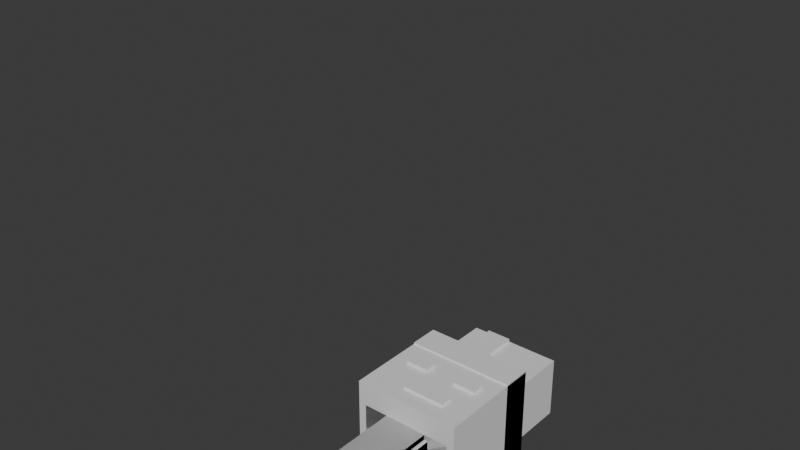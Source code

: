 # Source: corredor.blend  (saved by Blender 5.2.45; exported with 4.5.12 LTS)
import bpy
from mathutils import Matrix  # noqa: F401  (used for matrix-valued properties, if any)

bpy.ops.wm.read_factory_settings(use_empty=True)
scene = bpy.context.scene
scene.name = 'Scene'

# ---- collections
col_collection = bpy.data.collections.new('Collection'); scene.collection.children.link(col_collection)

# ---- materials (node trees are filled in below, after node groups)
mat_corredor1 = bpy.data.materials.new('corredor1')
mat_corredor1.diffuse_color = (0.6784, 0.4157, 0.2314, 1.0)
mat_corredor3 = bpy.data.materials.new('corredor3')
mat_corredor3.diffuse_color = (0.2078, 0.2392, 0.2235, 1.0)
mat_corredor4 = bpy.data.materials.new('corredor4')
mat_corredor4.diffuse_color = (0.6392, 0.5725, 0.4549, 1.0)
mat_corredor0 = bpy.data.materials.new('corredor0')
mat_corredor0.diffuse_color = (0.5294, 0.5647, 0.4667, 1.0)
mat_corredor7 = bpy.data.materials.new('corredor7')
mat_corredor7.diffuse_color = (0.302, 0.349, 0.2863, 1.0)
mat_corredor6 = bpy.data.materials.new('corredor6')
mat_corredor6.diffuse_color = (0.702, 0.6745, 0.5059, 1.0)
mat_corredor5 = bpy.data.materials.new('corredor5')
mat_corredor5.diffuse_color = (0.4627, 0.3137, 0.2902, 1.0)
mat_corredor2 = bpy.data.materials.new('corredor2')
mat_corredor2.diffuse_color = (0.2431, 0.2745, 0.3176, 1.0)

# ---- material node trees
mat_corredor1.use_nodes = True; mat_corredor1.node_tree.nodes.clear()
_N = mat_corredor1.node_tree.nodes; _L = mat_corredor1.node_tree.links
n0 = _N.new('ShaderNodeBsdfPrincipled'); n0.name = 'Principled BSDF'; n0.location = (-200, 100)
n0.inputs[10].default_value = 0.005
n1 = _N.new('ShaderNodeOutputMaterial'); n1.name = 'Material Output'; n1.location = (200, 100)
_L.new(n0.outputs[0], n1.inputs[0])
n1.is_active_output = True
mat_corredor3.use_nodes = True; mat_corredor3.node_tree.nodes.clear()
_N = mat_corredor3.node_tree.nodes; _L = mat_corredor3.node_tree.links
n0 = _N.new('ShaderNodeBsdfPrincipled'); n0.name = 'Principled BSDF'; n0.location = (-200, 100)
n0.inputs[10].default_value = 0.005
n1 = _N.new('ShaderNodeOutputMaterial'); n1.name = 'Material Output'; n1.location = (200, 100)
_L.new(n0.outputs[0], n1.inputs[0])
n1.is_active_output = True
mat_corredor4.use_nodes = True; mat_corredor4.node_tree.nodes.clear()
_N = mat_corredor4.node_tree.nodes; _L = mat_corredor4.node_tree.links
n0 = _N.new('ShaderNodeBsdfPrincipled'); n0.name = 'Principled BSDF'; n0.location = (-200, 100)
n0.inputs[10].default_value = 0.005
n1 = _N.new('ShaderNodeOutputMaterial'); n1.name = 'Material Output'; n1.location = (200, 100)
_L.new(n0.outputs[0], n1.inputs[0])
n1.is_active_output = True
mat_corredor0.use_nodes = True; mat_corredor0.node_tree.nodes.clear()
_N = mat_corredor0.node_tree.nodes; _L = mat_corredor0.node_tree.links
n0 = _N.new('ShaderNodeBsdfPrincipled'); n0.name = 'Principled BSDF'; n0.location = (-200, 100)
n0.inputs[10].default_value = 0.005
n1 = _N.new('ShaderNodeOutputMaterial'); n1.name = 'Material Output'; n1.location = (200, 100)
_L.new(n0.outputs[0], n1.inputs[0])
n1.is_active_output = True
mat_corredor7.use_nodes = True; mat_corredor7.node_tree.nodes.clear()
_N = mat_corredor7.node_tree.nodes; _L = mat_corredor7.node_tree.links
n0 = _N.new('ShaderNodeBsdfPrincipled'); n0.name = 'Principled BSDF'; n0.location = (-200, 100)
n0.inputs[10].default_value = 0.005
n1 = _N.new('ShaderNodeOutputMaterial'); n1.name = 'Material Output'; n1.location = (200, 100)
_L.new(n0.outputs[0], n1.inputs[0])
n1.is_active_output = True
mat_corredor6.use_nodes = True; mat_corredor6.node_tree.nodes.clear()
_N = mat_corredor6.node_tree.nodes; _L = mat_corredor6.node_tree.links
n0 = _N.new('ShaderNodeBsdfPrincipled'); n0.name = 'Principled BSDF'; n0.location = (-200, 100)
n0.inputs[10].default_value = 0.005
n1 = _N.new('ShaderNodeOutputMaterial'); n1.name = 'Material Output'; n1.location = (200, 100)
_L.new(n0.outputs[0], n1.inputs[0])
n1.is_active_output = True
mat_corredor5.use_nodes = True; mat_corredor5.node_tree.nodes.clear()
_N = mat_corredor5.node_tree.nodes; _L = mat_corredor5.node_tree.links
n0 = _N.new('ShaderNodeBsdfPrincipled'); n0.name = 'Principled BSDF'; n0.location = (-200, 100)
n0.inputs[10].default_value = 0.005
n1 = _N.new('ShaderNodeOutputMaterial'); n1.name = 'Material Output'; n1.location = (200, 100)
_L.new(n0.outputs[0], n1.inputs[0])
n1.is_active_output = True
mat_corredor2.use_nodes = True; mat_corredor2.node_tree.nodes.clear()
_N = mat_corredor2.node_tree.nodes; _L = mat_corredor2.node_tree.links
n0 = _N.new('ShaderNodeBsdfPrincipled'); n0.name = 'Principled BSDF'; n0.location = (-200, 100)
n0.inputs[10].default_value = 0.005
n1 = _N.new('ShaderNodeOutputMaterial'); n1.name = 'Material Output'; n1.location = (200, 100)
_L.new(n0.outputs[0], n1.inputs[0])
n1.is_active_output = True

# ---- world
world_world = bpy.data.worlds.new('World'); scene.world = world_world
world_world.use_nodes = True; world_world.node_tree.nodes.clear()
_N = world_world.node_tree.nodes; _L = world_world.node_tree.links
n0 = _N.new('ShaderNodeOutputWorld'); n0.name = 'World Output'; n0.location = (200, 100)
n1 = _N.new('ShaderNodeBackground'); n1.name = 'Background'; n1.location = (-200, 100)
n1.inputs[0].default_value = (0.05088, 0.05088, 0.05088, 1.0)
_L.new(n1.outputs[0], n0.inputs[0])
n0.is_active_output = True
world_world.color = (0.05088, 0.05088, 0.05088)
world_world.sun_shadow_jitter_overblur = 0.0

# ---- meshes
me_cube_017 = bpy.data.meshes.new('Cube.017')
me_cube_017.from_pydata([(-3.0, -2.0, -5.5), (-3.0, -2.0, 5.5), (-3.0, 2.0, -5.5), (-3.0, 2.0, 5.5), (3.0, -2.0, -5.5), (3.0, -2.0, 5.5), (3.0, 2.0, -5.5), (3.0, 2.0, 5.5)], [], [(0, 1, 3, 2), (2, 3, 7, 6), (6, 7, 5, 4), (4, 5, 1, 0), (2, 6, 4, 0), (7, 3, 1, 5)])
_uv = me_cube_017.uv_layers.new(name='UVMap')
_uv.uv.foreach_set('vector', [0.375, 0.0, 0.625, 0.0, 0.625, 0.25, 0.375, 0.25, 0.375, 0.25, 0.625, 0.25, 0.625, 0.5, 0.375, 0.5, 0.375, 0.5, 0.625, 0.5, 0.625, 0.75, 0.375, 0.75, 0.375, 0.75, 0.625, 0.75, 0.625, 1.0, 0.375, 1.0, 0.125, 0.5, 0.375, 0.5, 0.375, 0.75, 0.125, 0.75, 0.625, 0.5, 0.875, 0.5, 0.875, 0.75, 0.625, 0.75])
me_cube_017.materials.append(mat_corredor1)
me_cube_017.update()
me_cube_018 = bpy.data.meshes.new('Cube.018')
me_cube_018.from_pydata([(-3.1, -2.1, -0.65), (-3.1, -2.1, 0.65), (-3.1, 2.1, -0.65), (-3.1, 2.1, 0.65), (3.1, -2.1, -0.65), (3.1, -2.1, 0.65), (3.1, 2.1, -0.65), (3.1, 2.1, 0.65)], [], [(0, 1, 3, 2), (2, 3, 7, 6), (6, 7, 5, 4), (4, 5, 1, 0), (2, 6, 4, 0), (7, 3, 1, 5)])
_uv = me_cube_018.uv_layers.new(name='UVMap')
_uv.uv.foreach_set('vector', [0.375, 0.0, 0.625, 0.0, 0.625, 0.25, 0.375, 0.25, 0.375, 0.25, 0.625, 0.25, 0.625, 0.5, 0.375, 0.5, 0.375, 0.5, 0.625, 0.5, 0.625, 0.75, 0.375, 0.75, 0.375, 0.75, 0.625, 0.75, 0.625, 1.0, 0.375, 1.0, 0.125, 0.5, 0.375, 0.5, 0.375, 0.75, 0.125, 0.75, 0.625, 0.5, 0.875, 0.5, 0.875, 0.75, 0.625, 0.75])
me_cube_018.materials.append(mat_corredor3)
me_cube_018.update()
me_cube_019 = bpy.data.meshes.new('Cube.019')
me_cube_019.from_pydata([(-0.8, -0.25, -4.5), (-0.8, -0.25, 4.5), (-0.8, 0.25, -4.5), (-0.8, 0.25, 4.5), (0.8, -0.25, -4.5), (0.8, -0.25, 4.5), (0.8, 0.25, -4.5), (0.8, 0.25, 4.5)], [], [(0, 1, 3, 2), (2, 3, 7, 6), (6, 7, 5, 4), (4, 5, 1, 0), (2, 6, 4, 0), (7, 3, 1, 5)])
_uv = me_cube_019.uv_layers.new(name='UVMap')
_uv.uv.foreach_set('vector', [0.375, 0.0, 0.625, 0.0, 0.625, 0.25, 0.375, 0.25, 0.375, 0.25, 0.625, 0.25, 0.625, 0.5, 0.375, 0.5, 0.375, 0.5, 0.625, 0.5, 0.625, 0.75, 0.375, 0.75, 0.375, 0.75, 0.625, 0.75, 0.625, 1.0, 0.375, 1.0, 0.125, 0.5, 0.375, 0.5, 0.375, 0.75, 0.125, 0.75, 0.625, 0.5, 0.875, 0.5, 0.875, 0.75, 0.625, 0.75])
me_cube_019.materials.append(mat_corredor4)
me_cube_019.update()
me_cube_020 = bpy.data.meshes.new('Cube.020')
me_cube_020.from_pydata([(-3.5, -3.5, -3.5), (-3.5, -3.5, 3.5), (-3.5, 3.5, -3.5), (-3.5, 3.5, 3.5), (3.5, -3.5, -3.5), (3.5, -3.5, 3.5), (3.5, 3.5, -3.5), (3.5, 3.5, 3.5)], [], [(0, 1, 3, 2), (2, 3, 7, 6), (6, 7, 5, 4), (4, 5, 1, 0), (2, 6, 4, 0), (7, 3, 1, 5)])
_uv = me_cube_020.uv_layers.new(name='UVMap')
_uv.uv.foreach_set('vector', [0.375, 0.0, 0.625, 0.0, 0.625, 0.25, 0.375, 0.25, 0.375, 0.25, 0.625, 0.25, 0.625, 0.5, 0.375, 0.5, 0.375, 0.5, 0.625, 0.5, 0.625, 0.75, 0.375, 0.75, 0.375, 0.75, 0.625, 0.75, 0.625, 1.0, 0.375, 1.0, 0.125, 0.5, 0.375, 0.5, 0.375, 0.75, 0.125, 0.75, 0.625, 0.5, 0.875, 0.5, 0.875, 0.75, 0.625, 0.75])
me_cube_020.materials.append(mat_corredor0)
me_cube_020.update()
me_cube_021 = bpy.data.meshes.new('Cube.021')
me_cube_021.from_pydata([(-3.5, -3.6, -0.95), (-3.5, -3.6, 0.95), (-3.5, 3.6, -0.95), (-3.5, 3.6, 0.95), (3.5, -3.6, -0.95), (3.5, -3.6, 0.95), (3.5, 3.6, -0.95), (3.5, 3.6, 0.95)], [], [(0, 1, 3, 2), (2, 3, 7, 6), (6, 7, 5, 4), (4, 5, 1, 0), (2, 6, 4, 0), (7, 3, 1, 5)])
_uv = me_cube_021.uv_layers.new(name='UVMap')
_uv.uv.foreach_set('vector', [0.375, 0.0, 0.625, 0.0, 0.625, 0.25, 0.375, 0.25, 0.375, 0.25, 0.625, 0.25, 0.625, 0.5, 0.375, 0.5, 0.375, 0.5, 0.625, 0.5, 0.625, 0.75, 0.375, 0.75, 0.375, 0.75, 0.625, 0.75, 0.625, 1.0, 0.375, 1.0, 0.125, 0.5, 0.375, 0.5, 0.375, 0.75, 0.125, 0.75, 0.625, 0.5, 0.875, 0.5, 0.875, 0.75, 0.625, 0.75])
me_cube_021.materials.append(mat_corredor7)
me_cube_021.update()
me_cube_022 = bpy.data.meshes.new('Cube.022')
me_cube_022.from_pydata([(-0.75, -0.175, -0.4), (-0.75, -0.175, 0.4), (-0.75, 0.175, -0.4), (-0.75, 0.175, 0.4), (0.75, -0.175, -0.4), (0.75, -0.175, 0.4), (0.75, 0.175, -0.4), (0.75, 0.175, 0.4)], [], [(0, 1, 3, 2), (2, 3, 7, 6), (6, 7, 5, 4), (4, 5, 1, 0), (2, 6, 4, 0), (7, 3, 1, 5)])
_uv = me_cube_022.uv_layers.new(name='UVMap')
_uv.uv.foreach_set('vector', [0.375, 0.0, 0.625, 0.0, 0.625, 0.25, 0.375, 0.25, 0.375, 0.25, 0.625, 0.25, 0.625, 0.5, 0.375, 0.5, 0.375, 0.5, 0.625, 0.5, 0.625, 0.75, 0.375, 0.75, 0.375, 0.75, 0.625, 0.75, 0.625, 1.0, 0.375, 1.0, 0.125, 0.5, 0.375, 0.5, 0.375, 0.75, 0.125, 0.75, 0.625, 0.5, 0.875, 0.5, 0.875, 0.75, 0.625, 0.75])
me_cube_022.materials.append(mat_corredor6)
me_cube_022.update()
me_cube_023 = bpy.data.meshes.new('Cube.023')
me_cube_023.from_pydata([(-0.75, -0.175, -0.4), (-0.75, -0.175, 0.4), (-0.75, 0.175, -0.4), (-0.75, 0.175, 0.4), (0.75, -0.175, -0.4), (0.75, -0.175, 0.4), (0.75, 0.175, -0.4), (0.75, 0.175, 0.4)], [], [(0, 1, 3, 2), (2, 3, 7, 6), (6, 7, 5, 4), (4, 5, 1, 0), (2, 6, 4, 0), (7, 3, 1, 5)])
_uv = me_cube_023.uv_layers.new(name='UVMap')
_uv.uv.foreach_set('vector', [0.375, 0.0, 0.625, 0.0, 0.625, 0.25, 0.375, 0.25, 0.375, 0.25, 0.625, 0.25, 0.625, 0.5, 0.375, 0.5, 0.375, 0.5, 0.625, 0.5, 0.625, 0.75, 0.375, 0.75, 0.375, 0.75, 0.625, 0.75, 0.625, 1.0, 0.375, 1.0, 0.125, 0.5, 0.375, 0.5, 0.375, 0.75, 0.125, 0.75, 0.625, 0.5, 0.875, 0.5, 0.875, 0.75, 0.625, 0.75])
me_cube_023.materials.append(mat_corredor6)
me_cube_023.update()
me_cube_024 = bpy.data.meshes.new('Cube.024')
me_cube_024.from_pydata([(-1.4, -0.1, -0.4), (-1.4, -0.1, 0.4), (-1.4, 0.1, -0.4), (-1.4, 0.1, 0.4), (1.4, -0.1, -0.4), (1.4, -0.1, 0.4), (1.4, 0.1, -0.4), (1.4, 0.1, 0.4)], [], [(0, 1, 3, 2), (2, 3, 7, 6), (6, 7, 5, 4), (4, 5, 1, 0), (2, 6, 4, 0), (7, 3, 1, 5)])
_uv = me_cube_024.uv_layers.new(name='UVMap')
_uv.uv.foreach_set('vector', [0.375, 0.0, 0.625, 0.0, 0.625, 0.25, 0.375, 0.25, 0.375, 0.25, 0.625, 0.25, 0.625, 0.5, 0.375, 0.5, 0.375, 0.5, 0.625, 0.5, 0.625, 0.75, 0.375, 0.75, 0.375, 0.75, 0.625, 0.75, 0.625, 1.0, 0.375, 1.0, 0.125, 0.5, 0.375, 0.5, 0.375, 0.75, 0.125, 0.75, 0.625, 0.5, 0.875, 0.5, 0.875, 0.75, 0.625, 0.75])
me_cube_024.materials.append(mat_corredor5)
me_cube_024.update()
me_cube_025 = bpy.data.meshes.new('Cube.025')
me_cube_025.from_pydata([(-1.5, -1.5, -6.0), (-1.5, -1.5, 6.0), (-1.5, 1.5, -6.0), (-1.5, 1.5, 6.0), (1.5, -1.5, -6.0), (1.5, -1.5, 6.0), (1.5, 1.5, -6.0), (1.5, 1.5, 6.0)], [], [(0, 1, 3, 2), (2, 3, 7, 6), (6, 7, 5, 4), (4, 5, 1, 0), (2, 6, 4, 0), (7, 3, 1, 5)])
_uv = me_cube_025.uv_layers.new(name='UVMap')
_uv.uv.foreach_set('vector', [0.375, 0.0, 0.625, 0.0, 0.625, 0.25, 0.375, 0.25, 0.375, 0.25, 0.625, 0.25, 0.625, 0.5, 0.375, 0.5, 0.375, 0.5, 0.625, 0.5, 0.625, 0.75, 0.375, 0.75, 0.375, 0.75, 0.625, 0.75, 0.625, 1.0, 0.375, 1.0, 0.125, 0.5, 0.375, 0.5, 0.375, 0.75, 0.125, 0.75, 0.625, 0.5, 0.875, 0.5, 0.875, 0.75, 0.625, 0.75])
me_cube_025.materials.append(mat_corredor0)
me_cube_025.update()
me_cube_026 = bpy.data.meshes.new('Cube.026')
me_cube_026.from_pydata([(-1.65, -1.65, -2.0), (-1.65, -1.65, 2.0), (-1.65, 1.65, -2.0), (-1.65, 1.65, 2.0), (1.65, -1.65, -2.0), (1.65, -1.65, 2.0), (1.65, 1.65, -2.0), (1.65, 1.65, 2.0)], [], [(0, 1, 3, 2), (2, 3, 7, 6), (6, 7, 5, 4), (4, 5, 1, 0), (2, 6, 4, 0), (7, 3, 1, 5)])
_uv = me_cube_026.uv_layers.new(name='UVMap')
_uv.uv.foreach_set('vector', [0.375, 0.0, 0.625, 0.0, 0.625, 0.25, 0.375, 0.25, 0.375, 0.25, 0.625, 0.25, 0.625, 0.5, 0.375, 0.5, 0.375, 0.5, 0.625, 0.5, 0.625, 0.75, 0.375, 0.75, 0.375, 0.75, 0.625, 0.75, 0.625, 1.0, 0.375, 1.0, 0.125, 0.5, 0.375, 0.5, 0.375, 0.75, 0.125, 0.75, 0.625, 0.5, 0.875, 0.5, 0.875, 0.75, 0.625, 0.75])
me_cube_026.materials.append(mat_corredor1)
me_cube_026.update()
me_cube_027 = bpy.data.meshes.new('Cube.027')
me_cube_027.from_pydata([(-1.5, -1.5, -6.0), (-1.5, -1.5, 6.0), (-1.5, 1.5, -6.0), (-1.5, 1.5, 6.0), (1.5, -1.5, -6.0), (1.5, -1.5, 6.0), (1.5, 1.5, -6.0), (1.5, 1.5, 6.0)], [], [(0, 1, 3, 2), (2, 3, 7, 6), (6, 7, 5, 4), (4, 5, 1, 0), (2, 6, 4, 0), (7, 3, 1, 5)])
_uv = me_cube_027.uv_layers.new(name='UVMap')
_uv.uv.foreach_set('vector', [0.375, 0.0, 0.625, 0.0, 0.625, 0.25, 0.375, 0.25, 0.375, 0.25, 0.625, 0.25, 0.625, 0.5, 0.375, 0.5, 0.375, 0.5, 0.625, 0.5, 0.625, 0.75, 0.375, 0.75, 0.375, 0.75, 0.625, 0.75, 0.625, 1.0, 0.375, 1.0, 0.125, 0.5, 0.375, 0.5, 0.375, 0.75, 0.125, 0.75, 0.625, 0.5, 0.875, 0.5, 0.875, 0.75, 0.625, 0.75])
me_cube_027.materials.append(mat_corredor0)
me_cube_027.update()
me_cube_028 = bpy.data.meshes.new('Cube.028')
me_cube_028.from_pydata([(-1.65, -1.65, -3.0), (-1.65, -1.65, 3.0), (-1.65, 1.65, -3.0), (-1.65, 1.65, 3.0), (1.65, -1.65, -3.0), (1.65, -1.65, 3.0), (1.65, 1.65, -3.0), (1.65, 1.65, 3.0)], [], [(0, 1, 3, 2), (2, 3, 7, 6), (6, 7, 5, 4), (4, 5, 1, 0), (2, 6, 4, 0), (7, 3, 1, 5)])
_uv = me_cube_028.uv_layers.new(name='UVMap')
_uv.uv.foreach_set('vector', [0.375, 0.0, 0.625, 0.0, 0.625, 0.25, 0.375, 0.25, 0.375, 0.25, 0.625, 0.25, 0.625, 0.5, 0.375, 0.5, 0.375, 0.5, 0.625, 0.5, 0.625, 0.75, 0.375, 0.75, 0.375, 0.75, 0.625, 0.75, 0.625, 1.0, 0.375, 1.0, 0.125, 0.5, 0.375, 0.5, 0.375, 0.75, 0.125, 0.75, 0.625, 0.5, 0.875, 0.5, 0.875, 0.75, 0.625, 0.75])
me_cube_028.materials.append(mat_corredor1)
me_cube_028.update()
me_cube_029 = bpy.data.meshes.new('Cube.029')
me_cube_029.from_pydata([(-1.4, -2.0, -6.0), (-1.4, -2.0, 6.0), (-1.4, 2.0, -6.0), (-1.4, 2.0, 6.0), (1.4, -2.0, -6.0), (1.4, -2.0, 6.0), (1.4, 2.0, -6.0), (1.4, 2.0, 6.0)], [], [(0, 1, 3, 2), (2, 3, 7, 6), (6, 7, 5, 4), (4, 5, 1, 0), (2, 6, 4, 0), (7, 3, 1, 5)])
_uv = me_cube_029.uv_layers.new(name='UVMap')
_uv.uv.foreach_set('vector', [0.375, 0.0, 0.625, 0.0, 0.625, 0.25, 0.375, 0.25, 0.375, 0.25, 0.625, 0.25, 0.625, 0.5, 0.375, 0.5, 0.375, 0.5, 0.625, 0.5, 0.625, 0.75, 0.375, 0.75, 0.375, 0.75, 0.625, 0.75, 0.625, 1.0, 0.375, 1.0, 0.125, 0.5, 0.375, 0.5, 0.375, 0.75, 0.125, 0.75, 0.625, 0.5, 0.875, 0.5, 0.875, 0.75, 0.625, 0.75])
me_cube_029.materials.append(mat_corredor2)
me_cube_029.update()
me_cube_030 = bpy.data.meshes.new('Cube.030')
me_cube_030.from_pydata([(-1.5, -2.4, -1.5), (-1.5, -2.4, 1.5), (-1.5, 2.4, -1.5), (-1.5, 2.4, 1.5), (1.5, -2.4, -1.5), (1.5, -2.4, 1.5), (1.5, 2.4, -1.5), (1.5, 2.4, 1.5)], [], [(0, 1, 3, 2), (2, 3, 7, 6), (6, 7, 5, 4), (4, 5, 1, 0), (2, 6, 4, 0), (7, 3, 1, 5)])
_uv = me_cube_030.uv_layers.new(name='UVMap')
_uv.uv.foreach_set('vector', [0.375, 0.0, 0.625, 0.0, 0.625, 0.25, 0.375, 0.25, 0.375, 0.25, 0.625, 0.25, 0.625, 0.5, 0.375, 0.5, 0.375, 0.5, 0.625, 0.5, 0.625, 0.75, 0.375, 0.75, 0.375, 0.75, 0.625, 0.75, 0.625, 1.0, 0.375, 1.0, 0.125, 0.5, 0.375, 0.5, 0.375, 0.75, 0.125, 0.75, 0.625, 0.5, 0.875, 0.5, 0.875, 0.75, 0.625, 0.75])
me_cube_030.materials.append(mat_corredor3)
me_cube_030.update()
me_cube_031 = bpy.data.meshes.new('Cube.031')
me_cube_031.from_pydata([(-1.4, -2.0, -6.0), (-1.4, -2.0, 6.0), (-1.4, 2.0, -6.0), (-1.4, 2.0, 6.0), (1.4, -2.0, -6.0), (1.4, -2.0, 6.0), (1.4, 2.0, -6.0), (1.4, 2.0, 6.0)], [], [(0, 1, 3, 2), (2, 3, 7, 6), (6, 7, 5, 4), (4, 5, 1, 0), (2, 6, 4, 0), (7, 3, 1, 5)])
_uv = me_cube_031.uv_layers.new(name='UVMap')
_uv.uv.foreach_set('vector', [0.375, 0.0, 0.625, 0.0, 0.625, 0.25, 0.375, 0.25, 0.375, 0.25, 0.625, 0.25, 0.625, 0.5, 0.375, 0.5, 0.375, 0.5, 0.625, 0.5, 0.625, 0.75, 0.375, 0.75, 0.375, 0.75, 0.625, 0.75, 0.625, 1.0, 0.375, 1.0, 0.125, 0.5, 0.375, 0.5, 0.375, 0.75, 0.125, 0.75, 0.625, 0.5, 0.875, 0.5, 0.875, 0.75, 0.625, 0.75])
me_cube_031.materials.append(mat_corredor2)
me_cube_031.update()
me_cube_032 = bpy.data.meshes.new('Cube.032')
me_cube_032.from_pydata([(-1.5, -2.4, -1.5), (-1.5, -2.4, 1.5), (-1.5, 2.4, -1.5), (-1.5, 2.4, 1.5), (1.5, -2.4, -1.5), (1.5, -2.4, 1.5), (1.5, 2.4, -1.5), (1.5, 2.4, 1.5)], [], [(0, 1, 3, 2), (2, 3, 7, 6), (6, 7, 5, 4), (4, 5, 1, 0), (2, 6, 4, 0), (7, 3, 1, 5)])
_uv = me_cube_032.uv_layers.new(name='UVMap')
_uv.uv.foreach_set('vector', [0.375, 0.0, 0.625, 0.0, 0.625, 0.25, 0.375, 0.25, 0.375, 0.25, 0.625, 0.25, 0.625, 0.5, 0.375, 0.5, 0.375, 0.5, 0.625, 0.5, 0.625, 0.75, 0.375, 0.75, 0.375, 0.75, 0.625, 0.75, 0.625, 1.0, 0.375, 1.0, 0.125, 0.5, 0.375, 0.5, 0.375, 0.75, 0.125, 0.75, 0.625, 0.5, 0.875, 0.5, 0.875, 0.75, 0.625, 0.75])
me_cube_032.materials.append(mat_corredor3)
me_cube_032.update()
arm_corredor = bpy.data.armatures.new('corredor')  # bones are not reproduced

# ---- objects
ob_corredor_rig = bpy.data.objects.new('corredor_rig', arm_corredor)
ob_torso_0 = bpy.data.objects.new('torso_0', me_cube_017)
ob_torso_1 = bpy.data.objects.new('torso_1', me_cube_018)
ob_torso_2 = bpy.data.objects.new('torso_2', me_cube_019)
ob_head_0 = bpy.data.objects.new('head_0', me_cube_020)
ob_head_1 = bpy.data.objects.new('head_1', me_cube_021)
ob_head_2 = bpy.data.objects.new('head_2', me_cube_022)
ob_head_3 = bpy.data.objects.new('head_3', me_cube_023)
ob_head_4 = bpy.data.objects.new('head_4', me_cube_024)
ob_arm_l_0 = bpy.data.objects.new('arm_l_0', me_cube_025)
ob_arm_l_1 = bpy.data.objects.new('arm_l_1', me_cube_026)
ob_arm_r_0 = bpy.data.objects.new('arm_r_0', me_cube_027)
ob_arm_r_1 = bpy.data.objects.new('arm_r_1', me_cube_028)
ob_leg_l_0 = bpy.data.objects.new('leg_l_0', me_cube_029)
ob_leg_l_1 = bpy.data.objects.new('leg_l_1', me_cube_030)
ob_leg_r_0 = bpy.data.objects.new('leg_r_0', me_cube_031)
ob_leg_r_1 = bpy.data.objects.new('leg_r_1', me_cube_032)

# ---- transforms, parenting, visibility, modifiers, constraints
ob_corredor_rig.location = (0.0, 0.0, 0.0)
ob_torso_0.parent = ob_corredor_rig
ob_torso_0.location = (0.0, 4.5, 0.0)
ob_torso_0.rotation_euler = (-1.571, 0.0, 0.0)
ob_torso_1.parent = ob_corredor_rig
ob_torso_1.location = (0.0, 0.35, 0.0)
ob_torso_1.rotation_euler = (-1.571, 0.0, 0.0)
ob_torso_2.parent = ob_corredor_rig
ob_torso_2.location = (-1.2, 5.5, 1.95)
ob_torso_2.rotation_euler = (-1.571, 0.0, 0.0)
ob_head_0.parent = ob_corredor_rig
ob_head_0.location = (0.0, 2.5, 0.0)
ob_head_0.rotation_euler = (-1.571, 0.0, 0.0)
ob_head_1.parent = ob_corredor_rig
ob_head_1.location = (0.0, 5.05, 0.0)
ob_head_1.rotation_euler = (-1.571, 0.0, 0.0)
ob_head_2.parent = ob_corredor_rig
ob_head_2.location = (-1.75, 2.59, 3.525)
ob_head_2.rotation_euler = (-1.571, 0.0, 0.0)
ob_head_3.parent = ob_corredor_rig
ob_head_3.location = (1.75, 2.59, 3.525)
ob_head_3.rotation_euler = (-1.571, 0.0, 0.0)
ob_head_4.parent = ob_corredor_rig
ob_head_4.location = (0.4, 0.5, 3.55)
ob_head_4.rotation_euler = (-1.571, 0.0, 0.0)
ob_arm_l_0.parent = ob_corredor_rig
ob_arm_l_0.location = (0.0, -7.0, 0.0)
ob_arm_l_0.rotation_euler = (-1.571, 0.0, 0.0)
ob_arm_l_1.parent = ob_corredor_rig
ob_arm_l_1.location = (0.0, -2.6, 0.0)
ob_arm_l_1.rotation_euler = (-1.571, 0.0, 0.0)
ob_arm_r_0.parent = ob_corredor_rig
ob_arm_r_0.location = (0.0, -7.0, 0.0)
ob_arm_r_0.rotation_euler = (-1.571, 0.0, 0.0)
ob_arm_r_1.parent = ob_corredor_rig
ob_arm_r_1.location = (0.0, -3.6, 0.0)
ob_arm_r_1.rotation_euler = (-1.571, 0.0, 0.0)
ob_leg_l_0.parent = ob_corredor_rig
ob_leg_l_0.location = (0.0, -7.0, 0.0)
ob_leg_l_0.rotation_euler = (-1.571, 0.0, 0.0)
ob_leg_l_1.parent = ob_corredor_rig
ob_leg_l_1.location = (0.0, -11.5, 0.2)
ob_leg_l_1.rotation_euler = (-1.571, 0.0, 0.0)
ob_leg_r_0.parent = ob_corredor_rig
ob_leg_r_0.location = (0.0, -7.0, 0.0)
ob_leg_r_0.rotation_euler = (-1.571, 0.0, 0.0)
ob_leg_r_1.parent = ob_corredor_rig
ob_leg_r_1.location = (0.0, -11.5, 0.2)
ob_leg_r_1.rotation_euler = (-1.571, 0.0, 0.0)

# ---- collection membership
col_collection.objects.link(ob_corredor_rig)
col_collection.objects.link(ob_torso_0)
col_collection.objects.link(ob_torso_1)
col_collection.objects.link(ob_torso_2)
col_collection.objects.link(ob_head_0)
col_collection.objects.link(ob_head_1)
col_collection.objects.link(ob_head_2)
col_collection.objects.link(ob_head_3)
col_collection.objects.link(ob_head_4)
col_collection.objects.link(ob_arm_l_0)
col_collection.objects.link(ob_arm_l_1)
col_collection.objects.link(ob_arm_r_0)
col_collection.objects.link(ob_arm_r_1)
col_collection.objects.link(ob_leg_l_0)
col_collection.objects.link(ob_leg_l_1)
col_collection.objects.link(ob_leg_r_0)
col_collection.objects.link(ob_leg_r_1)

# ---- scene / render settings (as saved in the file)
scene.frame_start = 1; scene.frame_end = 261; scene.frame_set(1)
scene.render.engine = 'BLENDER_EEVEE_NEXT'
scene.render.bake_bias = 0.0
scene.render.bake_samples = 0
scene.render.compositor_device = 'GPU'
scene.eevee.use_volume_custom_range = False
scene.eevee.fast_gi_thickness_near = 0.1
scene.eevee.fast_gi_thickness_far = 0.0
scene.eevee.ray_tracing_options.screen_trace_thickness = 0.1
bpy.context.view_layer.update()

# ---- added for rendering (the .blend has no active camera and no usable light): camera, sun
cam_auto = bpy.data.cameras.new('AutoCamera')
cam_auto.lens = 50.0
cam_auto.sensor_width = 36.0
cam_auto.clip_end = 1000.0
ob_auto_camera = bpy.data.objects.new('AutoCamera', cam_auto)
scene.collection.objects.link(ob_auto_camera)
ob_auto_camera.location = (32.7343, -40.7355, 41.2592)
ob_auto_camera.rotation_euler = (1.09748, -7.21219e-08, 0.694738)
scene.camera = ob_auto_camera
light_auto_sun = bpy.data.lights.new('AutoSun', 'SUN')
light_auto_sun.energy = 3.0
light_auto_sun.angle = 0.0523599
ob_auto_sun = bpy.data.objects.new('AutoSun', light_auto_sun)
scene.collection.objects.link(ob_auto_sun)
ob_auto_sun.rotation_euler = (0.872665, 0.174533, 0.523599)
bpy.context.view_layer.update()
